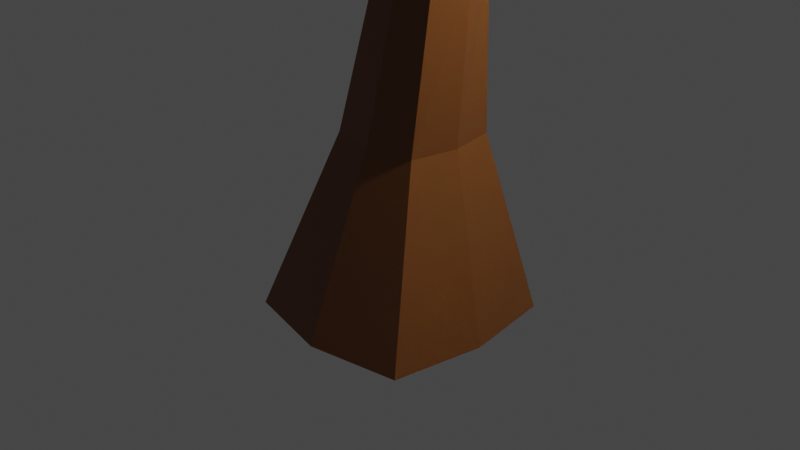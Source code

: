 # Source: tree.blend  (saved by Blender 2.80.75; exported with 4.5.12 LTS)
import bpy
from mathutils import Matrix  # noqa: F401  (used for matrix-valued properties, if any)

bpy.ops.wm.read_factory_settings(use_empty=True)
scene = bpy.context.scene
scene.name = 'Scene'

# ---- collections
col_collection = bpy.data.collections.new('Collection'); scene.collection.children.link(col_collection)

# ---- materials (node trees are filled in below, after node groups)
mat_wood = bpy.data.materials.new('Wood')
mat_wood.alpha_threshold = 0.0
mat_wood.use_transparent_shadow = False
mat_wood.line_color = (0.0, 0.0, 0.0, 1.0)
mat_leaves = bpy.data.materials.new('Leaves')
mat_leaves.use_transparent_shadow = False

# ---- material node trees
mat_wood.use_nodes = True; mat_wood.node_tree.nodes.clear()
_N = mat_wood.node_tree.nodes; _L = mat_wood.node_tree.links
n0 = _N.new('ShaderNodeOutputMaterial'); n0.name = 'Material Output'; n0.location = (300, 300)
n1 = _N.new('ShaderNodeBsdfPrincipled'); n1.name = 'Principled BSDF'; n1.location = (10, 300)
n1.distribution = 'GGX'
n1.subsurface_method = 'BURLEY'
n1.inputs[0].default_value = (0.196, 0.06048, 0.01488, 1.0)
n1.inputs[2].default_value = 0.4
n1.inputs[3].default_value = 1.45
n1.inputs[27].default_value = (0.0, 0.0, 0.0, 1.0)
n1.inputs[28].default_value = 1.0
_L.new(n1.outputs[0], n0.inputs[0])
n0.is_active_output = True
mat_leaves.use_nodes = True; mat_leaves.node_tree.nodes.clear()
_N = mat_leaves.node_tree.nodes; _L = mat_leaves.node_tree.links
n0 = _N.new('ShaderNodeOutputMaterial'); n0.name = 'Material Output'; n0.location = (300, 300)
n1 = _N.new('ShaderNodeBsdfPrincipled'); n1.name = 'Principled BSDF'; n1.location = (10, 300)
n1.distribution = 'GGX'
n1.subsurface_method = 'BURLEY'
n1.inputs[0].default_value = (0.0009162, 0.5926, 0.0, 1.0)
n1.inputs[3].default_value = 1.45
n1.inputs[27].default_value = (0.0, 0.0, 0.0, 1.0)
n1.inputs[28].default_value = 1.0
_L.new(n1.outputs[0], n0.inputs[0])
n0.is_active_output = True

# ---- world
world_world = bpy.data.worlds.new('World'); scene.world = world_world
world_world.use_nodes = True; world_world.node_tree.nodes.clear()
_N = world_world.node_tree.nodes; _L = world_world.node_tree.links
n0 = _N.new('ShaderNodeOutputWorld'); n0.name = 'World Output'; n0.location = (300, 300)
n1 = _N.new('ShaderNodeBackground'); n1.name = 'Background'; n1.location = (10, 300)
n1.inputs[0].default_value = (0.05088, 0.05088, 0.05088, 1.0)
_L.new(n1.outputs[0], n0.inputs[0])
n0.is_active_output = True
world_world.color = (0.05088, 0.05088, 0.05088)
world_world.use_sun_shadow = False
world_world.sun_shadow_jitter_overblur = 0.0

# ---- cameras
cam_camera = bpy.data.cameras.new('Camera')
cam_camera.clip_end = 100.0
cam_camera.ortho_scale = 7.314

# ---- lights
light_light = bpy.data.lights.new('Light', 'POINT')
light_light.transmission_factor = 0.0
light_light.energy = 1000.0
light_light.shadow_soft_size = 0.1
light_light.shadow_maximum_resolution = 0.006
light_light.use_absolute_resolution = True

# ---- meshes
me_cube = bpy.data.meshes.new('Cube')
me_cube.from_pydata([(0.6926, 0.5, 1.0), (1.0, 1.0, -1.0), (0.6926, -0.5, 1.0), (1.0, -1.0, -1.0), (-0.3074, 0.5, 1.0), (-1.0, 1.0, -1.0), (-0.3074, -0.5, 1.0), (-1.0, -1.0, -1.0), (0.7946, -0.3554, 2.686), (0.09458, -0.3554, 2.686), (0.7946, 0.3446, 2.686), (0.09458, 0.3446, 2.686), (0.579, -0.3267, 4.06), (-0.05104, -0.3267, 4.06), (0.579, 0.3033, 4.06), (-0.05104, 0.3033, 4.06), (0.0, 1.201, -1.0), (0.1926, -0.5991, 1.0), (0.0, -1.199, -1.0), (0.1926, 0.6009, 1.0), (0.4446, -0.4256, 2.686), (0.4446, 0.4144, 2.686), (0.264, -0.3912, 4.06), (0.264, 0.3648, 4.06), (-1.241, 0.0, -1.0), (0.7897, 0.0, 1.0), (-0.4103, 0.0, 1.0), (1.159, 0.0, -1.0), (0.9122, -0.005385, 2.686), (0.07217, -0.005385, 2.686), (0.6534, -0.01171, 4.06), (-0.1026, -0.01171, 4.06), (0.2754, -0.0132, 4.06), (-0.04132, 0.0008547, -1.0), (-0.4902, -0.574, 5.226), (-0.7107, -0.5288, 5.226), (-0.4822, -0.3094, 5.226), (-0.7468, -0.3083, 5.226), (1.598, -0.6456, 5.667), (1.546, -0.8661, 5.667), (1.326, -0.9113, 5.667), (1.334, -0.6467, 5.667), (1.443, 1.286, 5.723), (1.664, 1.243, 5.723), (1.716, 1.023, 5.723), (1.451, 1.022, 5.723), (-1.175, 0.9601, 5.514), (-1.139, 1.181, 5.514), (-0.9189, 1.224, 5.514), (-0.9109, 0.9591, 5.514), (1.097, -0.1392, 9.471), (-3.901, -0.1838, 8.319), (-0.2499, 0.6762, 10.04), (-0.2499, -1.044, 10.04), (1.707, -1.415, 9.171), (-1.081, 1.208, 5.304), (-0.4149, -0.1838, 4.977), (0.9456, 0.6494, 4.827), (3.816, 1.202, 6.565), (2.085, 1.925, 6.407), (-1.548, 2.184, 6.188), (4.294, -0.1392, 6.407), (0.9456, -0.9277, 4.827), (3.816, -1.481, 6.565), (-2.57, -0.1838, 5.304), (-3.235, 1.208, 6.016), (-4.081, -0.1838, 6.188), (-1.081, -1.575, 5.304), (-3.235, -1.575, 6.016), (-1.548, -2.551, 6.188), (2.085, -2.204, 6.407), (4.671, 0.6494, 7.463), (4.671, -0.9277, 7.463), (4.458, -0.1392, 8.361), (1.493, 2.599, 8.179), (3.306, 1.925, 7.463), (2.136, 2.032, 8.361), (-4.313, 0.6762, 7.167), (-2.824, 2.068, 7.167), (-3.381, 1.279, 8.147), (-2.824, -2.435, 7.167), (-4.313, -1.044, 7.167), (-3.381, -1.647, 8.147), (3.306, -2.204, 7.463), (1.493, -2.967, 8.179), (2.136, -2.31, 8.361), (3.683, 1.137, 8.518), (0.416, 2.068, 9.33), (-3.901, -0.1838, 8.319), (0.416, -2.435, 9.33), (3.683, -1.415, 8.518), (1.707, 1.137, 9.171), (3.073, -0.1392, 9.171), (1.097, -0.1392, 9.471), (-0.2499, 0.6762, 10.04), (-0.2499, -1.044, 10.04), (1.707, -1.415, 9.171)], [], [(25, 0, 10, 28), (18, 17, 6, 7), (24, 26, 4, 5), (33, 27, 3, 18), (27, 25, 2, 3), (16, 19, 0, 1), (29, 9, 13, 31), (19, 4, 11, 21), (17, 2, 8, 20), (26, 6, 9, 29), (31, 13, 35, 37), (20, 8, 12, 22), (21, 11, 15, 23), (28, 10, 14, 30), (10, 21, 23, 14), (9, 20, 22, 13), (32, 22, 40, 41), (6, 17, 20, 9), (0, 19, 21, 10), (5, 4, 19, 16), (24, 33, 18, 7), (3, 2, 17, 18), (5, 16, 33, 24), (14, 23, 42, 43), (8, 28, 30, 12), (32, 23, 48, 49), (4, 26, 29, 11), (11, 29, 31, 15), (1, 0, 25, 27), (16, 1, 27, 33), (7, 6, 26, 24), (2, 25, 28, 8), (36, 37, 35, 34), (22, 32, 36, 34), (32, 31, 37, 36), (13, 22, 34, 35), (38, 41, 40, 39), (22, 12, 39, 40), (12, 30, 38, 39), (30, 32, 41, 38), (43, 42, 45, 44), (23, 32, 45, 42), (30, 14, 43, 44), (32, 30, 44, 45), (48, 47, 46, 49), (23, 15, 47, 48), (31, 32, 49, 46), (15, 31, 46, 47), (54, 53, 50), (53, 52, 50), (53, 51, 52), (50, 52, 94, 93), (52, 51, 88, 94), (54, 50, 93, 96), (53, 54, 96, 95), (51, 53, 95, 88), (56, 57, 55), (58, 57, 61), (56, 55, 64), (56, 64, 67), (56, 67, 62), (58, 61, 71), (60, 59, 74), (66, 65, 77), (69, 68, 80), (63, 70, 83), (58, 71, 75), (60, 74, 78), (66, 77, 81), (69, 80, 84), (63, 83, 72), (76, 86, 91), (79, 87, 94), (82, 88, 95), (85, 89, 96), (73, 90, 92), (92, 96, 93), (92, 90, 96), (90, 85, 96), (96, 89, 95), (89, 82, 95), (88, 79, 94), (94, 91, 93), (94, 87, 91), (87, 76, 91), (91, 92, 93), (91, 86, 92), (86, 73, 92), (72, 90, 73), (72, 83, 90), (83, 85, 90), (84, 89, 85), (84, 80, 89), (80, 82, 89), (81, 88, 82), (81, 77, 88), (77, 79, 88), (78, 87, 79), (78, 74, 87), (74, 76, 87), (75, 86, 76), (75, 71, 86), (71, 73, 86), (83, 84, 85), (83, 70, 84), (70, 69, 84), (80, 81, 82), (80, 68, 81), (68, 66, 81), (77, 78, 79), (77, 65, 78), (65, 60, 78), (74, 75, 76), (74, 59, 75), (59, 58, 75), (71, 72, 73), (71, 61, 72), (61, 63, 72), (62, 70, 63), (62, 67, 70), (67, 69, 70), (67, 68, 69), (67, 64, 68), (64, 66, 68), (64, 65, 66), (64, 55, 65), (55, 60, 65), (61, 62, 63), (61, 57, 62), (57, 56, 62), (55, 59, 60), (55, 57, 59), (57, 58, 59)])
me_cube.polygons.foreach_set('material_index', [0, 0, 0, 0, 0, 0, 0, 0, 0, 0, 0, 0, 0, 0, 0, 0, 0, 0, 0, 0, 0, 0, 0, 0, 0, 0, 0, 0, 0, 0, 0, 0, 0, 0, 0, 0, 0, 0, 0, 0, 0, 0, 0, 0, 0, 0, 0, 0, 1, 1, 1, 1, 1, 1, 1, 1, 1, 1, 1, 1, 1, 1, 1, 1, 1, 1, 1, 1, 1, 1, 1, 1, 1, 1, 1, 1, 1, 1, 1, 1, 1, 1, 1, 1, 1, 1, 1, 1, 1, 1, 1, 1, 1, 1, 1, 1, 1, 1, 1, 1, 1, 1, 1, 1, 1, 1, 1, 1, 1, 1, 1, 1, 1, 1, 1, 1, 1, 1, 1, 1, 1, 1, 1, 1, 1, 1, 1, 1, 1, 1, 1, 1, 1])
_uv = me_cube.uv_layers.new(name='UVMap')
_uv.uv.foreach_set('vector', [0.375, 0.625, 0.375, 0.5, 0.375, 0.5, 0.375, 0.625, 0.375, 0.375, 0.625, 0.375, 0.625, 0.5, 0.375, 0.5, 0.375, 0.625, 0.625, 0.625, 0.625, 0.75, 0.375, 0.75, 0.5, 0.875, 0.625, 0.875, 0.625, 1.0, 0.5, 1.0, 0.125, 0.625, 0.375, 0.625, 0.375, 0.75, 0.125, 0.75, 0.625, 0.625, 0.875, 0.625, 0.875, 0.75, 0.625, 0.75, 0.625, 0.625, 0.625, 0.5, 0.625, 0.5, 0.625, 0.625, 0.875, 0.625, 0.875, 0.5, 0.875, 0.5, 0.875, 0.625, 0.625, 0.375, 0.625, 0.25, 0.625, 0.25, 0.625, 0.375, 0.625, 0.625, 0.625, 0.5, 0.625, 0.5, 0.625, 0.625, 0.625, 0.625, 0.625, 0.5, 0.625, 0.5, 0.625, 0.625, 0.625, 0.375, 0.625, 0.25, 0.625, 0.25, 0.625, 0.375, 0.875, 0.625, 0.875, 0.5, 0.875, 0.5, 0.875, 0.625, 0.375, 0.625, 0.375, 0.5, 0.375, 0.5, 0.375, 0.625, 0.875, 0.75, 0.875, 0.625, 0.875, 0.625, 0.875, 0.75, 0.625, 0.5, 0.625, 0.375, 0.625, 0.375, 0.625, 0.5, 0.5, 0.125, 0.5, 0.25, 0.5, 0.25, 0.5, 0.125, 0.625, 0.5, 0.625, 0.375, 0.625, 0.375, 0.625, 0.5, 0.875, 0.75, 0.875, 0.625, 0.875, 0.625, 0.875, 0.75, 0.625, 0.5, 0.875, 0.5, 0.875, 0.625, 0.625, 0.625, 0.375, 0.875, 0.5, 0.875, 0.5, 1.0, 0.375, 1.0, 0.375, 0.25, 0.625, 0.25, 0.625, 0.375, 0.375, 0.375, 0.375, 0.75, 0.5, 0.75, 0.5, 0.875, 0.375, 0.875, 0.875, 0.75, 0.875, 0.625, 0.875, 0.625, 0.875, 0.75, 0.375, 0.75, 0.375, 0.625, 0.375, 0.625, 0.375, 0.75, 0.5, 0.125, 0.5, 0.0, 0.5, 0.0, 0.5, 0.125, 0.625, 0.75, 0.625, 0.625, 0.625, 0.625, 0.625, 0.75, 0.625, 0.75, 0.625, 0.625, 0.625, 0.625, 0.625, 0.75, 0.125, 0.5, 0.375, 0.5, 0.375, 0.625, 0.125, 0.625, 0.5, 0.75, 0.625, 0.75, 0.625, 0.875, 0.5, 0.875, 0.375, 0.5, 0.625, 0.5, 0.625, 0.625, 0.375, 0.625, 0.375, 0.75, 0.375, 0.625, 0.375, 0.625, 0.375, 0.75, 0.5, 0.125, 0.625, 0.125, 0.625, 0.25, 0.5, 0.25, 0.5, 0.25, 0.5, 0.125, 0.5, 0.125, 0.5, 0.25, 0.5, 0.125, 0.625, 0.125, 0.625, 0.125, 0.5, 0.125, 0.625, 0.5, 0.625, 0.375, 0.625, 0.375, 0.625, 0.5, 0.375, 0.125, 0.5, 0.125, 0.5, 0.25, 0.375, 0.25, 0.625, 0.375, 0.625, 0.25, 0.625, 0.25, 0.625, 0.375, 0.375, 0.75, 0.375, 0.625, 0.375, 0.625, 0.375, 0.75, 0.375, 0.125, 0.5, 0.125, 0.5, 0.125, 0.375, 0.125, 0.375, 0.0, 0.5, 0.0, 0.5, 0.125, 0.375, 0.125, 0.5, 0.0, 0.5, 0.125, 0.5, 0.125, 0.5, 0.0, 0.375, 0.625, 0.375, 0.5, 0.375, 0.5, 0.375, 0.625, 0.5, 0.125, 0.375, 0.125, 0.375, 0.125, 0.5, 0.125, 0.5, 0.0, 0.625, 0.0, 0.625, 0.125, 0.5, 0.125, 0.875, 0.625, 0.875, 0.5, 0.875, 0.5, 0.875, 0.625, 0.625, 0.125, 0.5, 0.125, 0.5, 0.125, 0.625, 0.125, 0.625, 0.75, 0.625, 0.625, 0.625, 0.625, 0.625, 0.75, 0.4091, 0.3937, 0.3182, 0.3937, 0.3636, 0.4724, 0.2273, 0.3937, 0.1364, 0.3937, 0.1818, 0.4724, 0.2273, 0.3937, 0.1818, 0.3149, 0.1364, 0.3937, 0.1818, 0.4724, 0.1364, 0.3937, 0.1364, 0.3937, 0.1818, 0.4724, 0.1364, 0.3937, 0.1818, 0.3149, 0.1818, 0.3149, 0.1364, 0.3937, 0.4091, 0.3937, 0.3636, 0.4724, 0.3636, 0.4724, 0.4091, 0.3937, 0.3182, 0.3937, 0.4091, 0.3937, 0.4091, 0.3937, 0.3182, 0.3937, 0.1818, 0.3149, 0.2273, 0.3937, 0.2273, 0.3937, 0.1818, 0.3149, 0.8182, 0.0, 0.7727, 0.07873, 0.8636, 0.07873, 0.7273, 0.1575, 0.6818, 0.07873, 0.6364, 0.1575, 0.09091, 0.0, 0.04545, 0.07873, 0.1364, 0.07873, 0.2727, 0.0, 0.2273, 0.07873, 0.3182, 0.07873, 0.4545, 0.0, 0.4091, 0.07873, 0.5, 0.07873, 0.7273, 0.1575, 0.6364, 0.1575, 0.6818, 0.2362, 0.9091, 0.1575, 0.8182, 0.1575, 0.8636, 0.2362, 0.1818, 0.1575, 0.09091, 0.1575, 0.1364, 0.2362, 0.3636, 0.1575, 0.2727, 0.1575, 0.3182, 0.2362, 0.5455, 0.1575, 0.4545, 0.1575, 0.5, 0.2362, 0.7273, 0.1575, 0.6818, 0.2362, 0.7727, 0.2362, 0.9091, 0.1575, 0.8636, 0.2362, 0.9545, 0.2362, 0.1818, 0.1575, 0.1364, 0.2362, 0.2273, 0.2362, 0.3636, 0.1575, 0.3182, 0.2362, 0.4091, 0.2362, 0.5455, 0.1575, 0.5, 0.2362, 0.5909, 0.2362, 0.8182, 0.3149, 0.7273, 0.3149, 0.7727, 0.3937, 1.0, 0.3149, 0.9091, 0.3149, 0.9545, 0.3937, 0.2727, 0.3149, 0.1818, 0.3149, 0.2273, 0.3937, 0.4545, 0.3149, 0.3636, 0.3149, 0.4091, 0.3937, 0.6364, 0.3149, 0.5455, 0.3149, 0.5909, 0.3937, 0.5909, 0.3937, 0.5, 0.3937, 0.5455, 0.4724, 0.5909, 0.3937, 0.5455, 0.3149, 0.5, 0.3937, 0.5455, 0.3149, 0.4545, 0.3149, 0.5, 0.3937, 0.4091, 0.3937, 0.3636, 0.3149, 0.3182, 0.3937, 0.3636, 0.3149, 0.2727, 0.3149, 0.3182, 0.3937, 0.1818, 0.3149, 0.09091, 0.3149, 0.1364, 0.3937, 0.9545, 0.3937, 0.8636, 0.3937, 0.9091, 0.4724, 0.9545, 0.3937, 0.9091, 0.3149, 0.8636, 0.3937, 0.9091, 0.3149, 0.8182, 0.3149, 0.8636, 0.3937, 0.7727, 0.3937, 0.6818, 0.3937, 0.7273, 0.4724, 0.7727, 0.3937, 0.7273, 0.3149, 0.6818, 0.3937, 0.7273, 0.3149, 0.6364, 0.3149, 0.6818, 0.3937, 0.5909, 0.2362, 0.5455, 0.3149, 0.6364, 0.3149, 0.5909, 0.2362, 0.5, 0.2362, 0.5455, 0.3149, 0.5, 0.2362, 0.4545, 0.3149, 0.5455, 0.3149, 0.4091, 0.2362, 0.3636, 0.3149, 0.4545, 0.3149, 0.4091, 0.2362, 0.3182, 0.2362, 0.3636, 0.3149, 0.3182, 0.2362, 0.2727, 0.3149, 0.3636, 0.3149, 0.2273, 0.2362, 0.1818, 0.3149, 0.2727, 0.3149, 0.2273, 0.2362, 0.1364, 0.2362, 0.1818, 0.3149, 0.1364, 0.2362, 0.09091, 0.3149, 0.1818, 0.3149, 0.9545, 0.2362, 0.9091, 0.3149, 1.0, 0.3149, 0.9545, 0.2362, 0.8636, 0.2362, 0.9091, 0.3149, 0.8636, 0.2362, 0.8182, 0.3149, 0.9091, 0.3149, 0.7727, 0.2362, 0.7273, 0.3149, 0.8182, 0.3149, 0.7727, 0.2362, 0.6818, 0.2362, 0.7273, 0.3149, 0.6818, 0.2362, 0.6364, 0.3149, 0.7273, 0.3149, 0.5, 0.2362, 0.4091, 0.2362, 0.4545, 0.3149, 0.5, 0.2362, 0.4545, 0.1575, 0.4091, 0.2362, 0.4545, 0.1575, 0.3636, 0.1575, 0.4091, 0.2362, 0.3182, 0.2362, 0.2273, 0.2362, 0.2727, 0.3149, 0.3182, 0.2362, 0.2727, 0.1575, 0.2273, 0.2362, 0.2727, 0.1575, 0.1818, 0.1575, 0.2273, 0.2362, 0.1364, 0.2362, 0.04545, 0.2362, 0.09091, 0.3149, 0.1364, 0.2362, 0.09091, 0.1575, 0.04545, 0.2362, 0.09091, 0.1575, 0.0, 0.1575, 0.04545, 0.2362, 0.8636, 0.2362, 0.7727, 0.2362, 0.8182, 0.3149, 0.8636, 0.2362, 0.8182, 0.1575, 0.7727, 0.2362, 0.8182, 0.1575, 0.7273, 0.1575, 0.7727, 0.2362, 0.6818, 0.2362, 0.5909, 0.2362, 0.6364, 0.3149, 0.6818, 0.2362, 0.6364, 0.1575, 0.5909, 0.2362, 0.6364, 0.1575, 0.5455, 0.1575, 0.5909, 0.2362, 0.5, 0.07873, 0.4545, 0.1575, 0.5455, 0.1575, 0.5, 0.07873, 0.4091, 0.07873, 0.4545, 0.1575, 0.4091, 0.07873, 0.3636, 0.1575, 0.4545, 0.1575, 0.3182, 0.07873, 0.2727, 0.1575, 0.3636, 0.1575, 0.3182, 0.07873, 0.2273, 0.07873, 0.2727, 0.1575, 0.2273, 0.07873, 0.1818, 0.1575, 0.2727, 0.1575, 0.1364, 0.07873, 0.09091, 0.1575, 0.1818, 0.1575, 0.1364, 0.07873, 0.04545, 0.07873, 0.09091, 0.1575, 0.04545, 0.07873, 0.0, 0.1575, 0.09091, 0.1575, 0.6364, 0.1575, 0.5909, 0.07873, 0.5455, 0.1575, 0.6364, 0.1575, 0.6818, 0.07873, 0.5909, 0.07873, 0.6818, 0.07873, 0.6364, 0.0, 0.5909, 0.07873, 0.8636, 0.07873, 0.8182, 0.1575, 0.9091, 0.1575, 0.8636, 0.07873, 0.7727, 0.07873, 0.8182, 0.1575, 0.7727, 0.07873, 0.7273, 0.1575, 0.8182, 0.1575])
me_cube.materials.append(mat_wood)
me_cube.materials.append(mat_leaves)
me_cube.use_remesh_preserve_volume = False
me_cube.use_remesh_preserve_attributes = False
me_cube.use_mirror_vertex_groups = False
me_cube.update()

# ---- objects
ob_tree = bpy.data.objects.new('Tree', me_cube)
ob_light = bpy.data.objects.new('Light', light_light)
ob_camera = bpy.data.objects.new('Camera', cam_camera)

# ---- transforms, parenting, visibility, modifiers, constraints
ob_tree.location = (0.0, 0.0, 0.0)
ob_tree.lock_rotations_4d = False
ob_tree.empty_display_type = 'ARROWS'
ob_tree.lineart.crease_threshold = 0.0
ob_light.location = (4.076, 1.005, 5.904)
ob_light.rotation_euler = (0.6503, 0.05522, 1.866)
ob_light.lock_rotations_4d = False
ob_light.empty_display_type = 'ARROWS'
ob_light.color = (0.0, 0.0, 0.0, 0.0)
ob_light.lineart.crease_threshold = 0.0
ob_camera.location = (7.359, -6.926, 4.958)
ob_camera.rotation_euler = (1.109, 0.0, 0.8149)
ob_camera.lock_rotations_4d = False
ob_camera.empty_display_type = 'ARROWS'
ob_camera.color = (0.0, 0.0, 0.0, 0.0)
ob_camera.display_type = 'WIRE'
ob_camera.lineart.crease_threshold = 0.0

# ---- collection membership
col_collection.objects.link(ob_tree)
col_collection.objects.link(ob_light)
col_collection.objects.link(ob_camera)

# ---- scene / render settings (as saved in the file)
scene.camera = ob_camera
scene.frame_start = 1; scene.frame_end = 250; scene.frame_set(1)
scene.render.engine = 'BLENDER_EEVEE_NEXT'
scene.cycles.use_denoising = False
scene.cycles.samples = 128
scene.cycles.sampling_pattern = 'TABULATED_SOBOL'
scene.cycles.use_adaptive_sampling = False
scene.cycles.use_light_tree = False
scene.view_settings.view_transform = 'Filmic'
bpy.context.view_layer.update()
